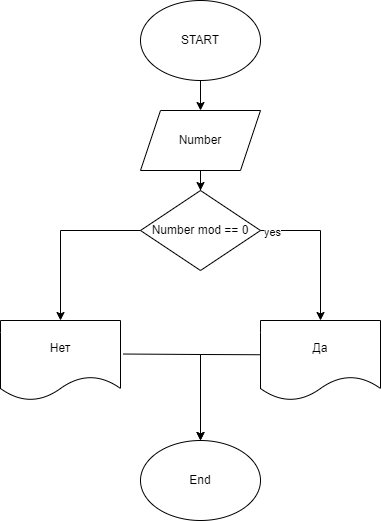

The diagram above was exported from draw.io. Its source (the exported page's mxGraphModel, read from the mxfile embedded in the PNG):
<mxGraphModel dx="1108" dy="482" grid="1" gridSize="10" guides="1" tooltips="1" connect="1" arrows="1" fold="1" page="1" pageScale="1" pageWidth="827" pageHeight="1169" math="0" shadow="0">
  <root>
    <mxCell id="0" />
    <mxCell id="1" parent="0" />
    <mxCell id="UsMaShQ4jyQNACUYHdDK-1" value="&lt;font style=&quot;vertical-align: inherit;&quot;&gt;&lt;font style=&quot;vertical-align: inherit;&quot;&gt;START&lt;/font&gt;&lt;/font&gt;" style="ellipse;whiteSpace=wrap;html=1;" parent="1" vertex="1">
      <mxGeometry x="300" y="40" width="120" height="80" as="geometry" />
    </mxCell>
    <mxCell id="UsMaShQ4jyQNACUYHdDK-2" value="" style="endArrow=classic;html=1;rounded=0;exitX=0.5;exitY=1;exitDx=0;exitDy=0;" parent="1" source="UsMaShQ4jyQNACUYHdDK-1" edge="1">
      <mxGeometry width="50" height="50" relative="1" as="geometry">
        <mxPoint x="370" y="240" as="sourcePoint" />
        <mxPoint x="360" y="150" as="targetPoint" />
      </mxGeometry>
    </mxCell>
    <mxCell id="UsMaShQ4jyQNACUYHdDK-4" style="edgeStyle=orthogonalEdgeStyle;rounded=0;orthogonalLoop=1;jettySize=auto;html=1;exitX=0.5;exitY=1;exitDx=0;exitDy=0;" parent="1" source="UsMaShQ4jyQNACUYHdDK-3" target="UsMaShQ4jyQNACUYHdDK-5" edge="1">
      <mxGeometry relative="1" as="geometry">
        <mxPoint x="360.1379310344828" y="240" as="targetPoint" />
      </mxGeometry>
    </mxCell>
    <mxCell id="UsMaShQ4jyQNACUYHdDK-3" value="&lt;font style=&quot;vertical-align: inherit;&quot;&gt;&lt;font style=&quot;vertical-align: inherit;&quot;&gt;Number&lt;/font&gt;&lt;/font&gt;" style="shape=parallelogram;perimeter=parallelogramPerimeter;whiteSpace=wrap;html=1;fixedSize=1;" parent="1" vertex="1">
      <mxGeometry x="300" y="150" width="120" height="60" as="geometry" />
    </mxCell>
    <mxCell id="UsMaShQ4jyQNACUYHdDK-5" value="&lt;font style=&quot;vertical-align: inherit;&quot;&gt;&lt;font style=&quot;vertical-align: inherit;&quot;&gt;Number mod == 0&lt;/font&gt;&lt;/font&gt;" style="rhombus;whiteSpace=wrap;html=1;" parent="1" vertex="1">
      <mxGeometry x="300" y="230" width="120" height="80" as="geometry" />
    </mxCell>
    <mxCell id="UsMaShQ4jyQNACUYHdDK-6" value="" style="endArrow=classic;html=1;rounded=0;exitX=1;exitY=0.5;exitDx=0;exitDy=0;" parent="1" source="UsMaShQ4jyQNACUYHdDK-5" edge="1">
      <mxGeometry width="50" height="50" relative="1" as="geometry">
        <mxPoint x="370" y="340" as="sourcePoint" />
        <mxPoint x="480" y="360" as="targetPoint" />
        <Array as="points">
          <mxPoint x="480" y="270" />
        </Array>
      </mxGeometry>
    </mxCell>
    <mxCell id="UsMaShQ4jyQNACUYHdDK-13" value="yes" style="edgeLabel;html=1;align=center;verticalAlign=middle;resizable=0;points=[];" parent="UsMaShQ4jyQNACUYHdDK-6" vertex="1" connectable="0">
      <mxGeometry x="-0.851" y="-1" relative="1" as="geometry">
        <mxPoint as="offset" />
      </mxGeometry>
    </mxCell>
    <mxCell id="UsMaShQ4jyQNACUYHdDK-7" value="Да" style="shape=document;whiteSpace=wrap;html=1;boundedLbl=1;" parent="1" vertex="1">
      <mxGeometry x="420" y="360" width="120" height="80" as="geometry" />
    </mxCell>
    <mxCell id="UsMaShQ4jyQNACUYHdDK-8" value="" style="endArrow=classic;html=1;rounded=0;exitX=0;exitY=0.5;exitDx=0;exitDy=0;" parent="1" source="UsMaShQ4jyQNACUYHdDK-5" edge="1">
      <mxGeometry width="50" height="50" relative="1" as="geometry">
        <mxPoint x="370" y="340" as="sourcePoint" />
        <mxPoint x="220" y="360" as="targetPoint" />
        <Array as="points">
          <mxPoint x="220" y="270" />
        </Array>
      </mxGeometry>
    </mxCell>
    <mxCell id="UsMaShQ4jyQNACUYHdDK-9" value="Нет" style="shape=document;whiteSpace=wrap;html=1;boundedLbl=1;" parent="1" vertex="1">
      <mxGeometry x="160" y="360" width="120" height="80" as="geometry" />
    </mxCell>
    <mxCell id="UsMaShQ4jyQNACUYHdDK-10" value="" style="endArrow=classic;html=1;rounded=0;exitX=1.024;exitY=0.419;exitDx=0;exitDy=0;exitPerimeter=0;" parent="1" source="UsMaShQ4jyQNACUYHdDK-9" edge="1">
      <mxGeometry width="50" height="50" relative="1" as="geometry">
        <mxPoint x="370" y="370" as="sourcePoint" />
        <mxPoint x="360" y="480" as="targetPoint" />
        <Array as="points">
          <mxPoint x="360" y="394" />
        </Array>
      </mxGeometry>
    </mxCell>
    <mxCell id="UsMaShQ4jyQNACUYHdDK-11" value="" style="endArrow=classic;html=1;rounded=0;exitX=-0.005;exitY=0.428;exitDx=0;exitDy=0;exitPerimeter=0;" parent="1" source="UsMaShQ4jyQNACUYHdDK-7" edge="1">
      <mxGeometry width="50" height="50" relative="1" as="geometry">
        <mxPoint x="370" y="370" as="sourcePoint" />
        <mxPoint x="360" y="480" as="targetPoint" />
        <Array as="points">
          <mxPoint x="360" y="394" />
        </Array>
      </mxGeometry>
    </mxCell>
    <mxCell id="UsMaShQ4jyQNACUYHdDK-12" value="End" style="ellipse;whiteSpace=wrap;html=1;" parent="1" vertex="1">
      <mxGeometry x="300" y="480" width="120" height="80" as="geometry" />
    </mxCell>
  </root>
</mxGraphModel>